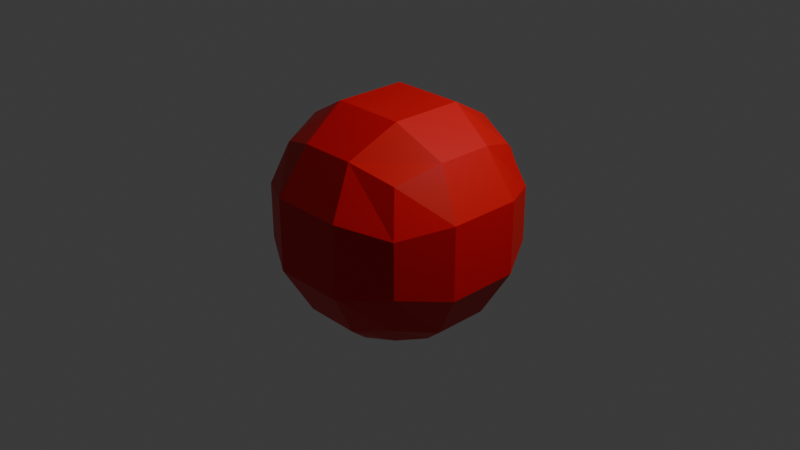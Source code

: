 # Source: Untitled.blend  (saved by Blender 4.5.90; exported with 4.5.12 LTS)
import bpy
from mathutils import Matrix  # noqa: F401  (used for matrix-valued properties, if any)

bpy.ops.wm.read_factory_settings(use_empty=True)
scene = bpy.context.scene
scene.name = 'Scene'

# ---- collections
col_collection = bpy.data.collections.new('Collection'); scene.collection.children.link(col_collection)

# ---- materials (node trees are filled in below, after node groups)
mat_material = bpy.data.materials.new('Material')
mat_material.alpha_threshold = 0.0
mat_material.roughness = 0.5
mat_material.line_color = (0.0, 0.0, 0.0, 1.0)

# ---- material node trees
mat_material.use_nodes = True; mat_material.node_tree.nodes.clear()
_N = mat_material.node_tree.nodes; _L = mat_material.node_tree.links
n0 = _N.new('ShaderNodeOutputMaterial'); n0.name = 'Material Output'; n0.location = (200, 100)
n1 = _N.new('ShaderNodeBsdfPrincipled'); n1.name = 'Principled BSDF'; n1.location = (-200, 100)
n1.inputs[0].default_value = (0.6845, 0.0, 0.0019, 1.0)
n1.inputs[3].default_value = 1.45
_L.new(n1.outputs[0], n0.inputs[0])
n0.is_active_output = True

# ---- world
world_world = bpy.data.worlds.new('World'); scene.world = world_world
world_world.use_nodes = True; world_world.node_tree.nodes.clear()
_N = world_world.node_tree.nodes; _L = world_world.node_tree.links
n0 = _N.new('ShaderNodeOutputWorld'); n0.name = 'World Output'; n0.location = (200, 100)
n1 = _N.new('ShaderNodeBackground'); n1.name = 'Background'; n1.location = (-200, 100)
n1.inputs[0].default_value = (0.05088, 0.05088, 0.05088, 1.0)
_L.new(n1.outputs[0], n0.inputs[0])
n0.is_active_output = True
world_world.color = (0.05088, 0.05088, 0.05088)
world_world.sun_shadow_jitter_overblur = 0.0

# ---- cameras
cam_camera = bpy.data.cameras.new('Camera')
cam_camera.clip_end = 100.0
cam_camera.ortho_scale = 7.314

# ---- lights
light_light = bpy.data.lights.new('Light', 'POINT')
light_light.energy = 1000.0
light_light.shadow_soft_size = 0.1

# ---- meshes
me_cube = bpy.data.meshes.new('Cube')
me_cube.from_pydata([(0.8277, 0.7129, 0.8277), (0.7432, 0.572, -0.572), (0.9791, -0.9791, 0.9791), (0.8277, -0.8277, -0.7129), (-0.572, 0.572, 0.7432), (-1.0, 1.0, -1.0), (-0.7129, -0.8277, 0.8277), (-0.572, -0.7432, -0.572), (0.8904, 0.8173, 0.03655), (-0.8173, -0.8904, 0.03655), (1.119, -1.119, -0.0397), (-0.0397, -1.119, 1.119), (1.119, 0.0397, 1.119), (0.03655, -0.8904, -0.8173), (-0.8173, -0.03655, 0.8904), (0.03655, 0.8173, 0.8904), (0.8904, -0.03655, -0.8173), (1.392, 0.1307, -0.1307), (-0.1307, -1.392, -0.1307), (-0.1307, 0.1307, 1.392), (0.8277, 0.7129, -0.3277), (-0.8173, -0.8904, 0.4635), (0.9791, -0.9791, -0.4791), (-0.4791, -0.9791, 0.9791), (1.119, -0.5397, 1.119), (0.4635, -0.8904, -0.8173), (-0.7129, 0.3277, 0.8277), (0.4635, 0.8173, 0.8904), (0.8277, 0.3277, -0.7129), (0.8904, 0.8173, 0.4635), (-0.7129, -0.8277, -0.3277), (1.119, -1.119, 0.5397), (0.5397, -1.119, 1.119), (0.9791, 0.4791, 0.9791), (-0.3277, -0.8277, -0.7129), (-0.8173, -0.4635, 0.8904), (-0.3277, 0.7129, 0.8277), (0.8904, -0.4635, -0.8173), (0.493, 0.9651, 0.493), (1.392, -0.6307, -0.1307), (1.119, 0.6191, -0.0397), (1.119, 0.0397, -0.6191), (1.392, 0.1307, 0.6307), (0.493, -0.493, -0.9651), (-0.9651, -0.493, 0.493), (-0.6191, -1.119, -0.0397), (0.6307, -1.392, -0.1307), (-0.0397, -1.119, -0.6191), (-0.1307, -1.392, 0.6307), (-0.1307, -0.6307, 1.392), (-0.0397, 0.6191, 1.119), (0.6307, 0.1307, 1.392), (-0.6191, 0.0397, 1.119), (-0.4791, 0.4791, 0.9791), (0.5397, 0.6191, 1.119), (0.6307, -0.6307, 1.392), (0.6307, -1.392, 0.6307), (0.5397, -1.119, -0.6191), (-0.4791, -0.9791, -0.4791), (1.119, 0.6191, 0.5397), (0.9791, 0.4791, -0.4791), (1.119, -0.5397, -0.6191), (1.392, -0.6307, 0.6307), (-0.6191, -1.119, 0.5397), (-0.6191, -0.5397, 1.119)], [], [(64, 35, 6, 23), (63, 23, 6, 21), (9, 21, 44), (13, 43, 25), (62, 24, 2, 31), (8, 38, 29), (5, 4, 36, 15, 38, 8, 20, 1), (61, 39, 10, 22), (60, 40, 17, 41), (59, 33, 12, 42), (5, 1, 28, 16, 43, 13, 34, 7), (7, 30, 9, 44, 14, 26, 4, 5), (58, 45, 9, 30), (57, 46, 18, 47), (56, 32, 11, 48), (55, 49, 11, 32), (54, 50, 19, 51), (53, 26, 14, 52), (50, 53, 52, 19), (15, 36, 53, 50), (36, 4, 26, 53), (33, 54, 51, 12), (0, 27, 54, 33), (27, 15, 50, 54), (24, 55, 32, 2), (12, 51, 55, 24), (51, 19, 49, 55), (46, 56, 48, 18), (10, 31, 56, 46), (31, 2, 32, 56), (25, 57, 47, 13), (3, 22, 57, 25), (22, 10, 46, 57), (34, 58, 30, 7), (13, 47, 58, 34), (47, 18, 45, 58), (40, 59, 42, 17), (8, 29, 59, 40), (29, 0, 33, 59), (28, 60, 41, 16), (1, 20, 60, 28), (20, 8, 40, 60), (37, 61, 22, 3), (16, 41, 61, 37), (41, 17, 39, 61), (29, 27, 0), (29, 38, 27), (38, 15, 27), (39, 62, 31, 10), (17, 42, 62, 39), (42, 12, 24, 62), (25, 37, 3), (25, 43, 37), (43, 16, 37), (44, 35, 14), (44, 21, 35), (21, 6, 35), (45, 63, 21, 9), (18, 48, 63, 45), (48, 11, 23, 63), (49, 64, 23, 11), (19, 52, 64, 49), (52, 14, 35, 64)])
_uv = me_cube.uv_layers.new(name='UVMap')
_uv.uv.foreach_set('vector', [0.8125, 0.6875, 0.875, 0.6875, 0.875, 0.75, 0.8125, 0.75, 0.5625, 0.9375, 0.625, 0.9375, 0.625, 1.0, 0.5625, 1.0, 0.5, 0.0, 0.5625, 0.0, 0.5625, 0.0625, 0.25, 0.75, 0.3125, 0.6875, 0.3125, 0.75, 0.5625, 0.6875, 0.625, 0.6875, 0.625, 0.75, 0.5625, 0.75, 0.5, 0.5, 0.5625, 0.4375, 0.5625, 0.5, 0.375, 0.25, 0.625, 0.25, 0.625, 0.3125, 0.625, 0.375, 0.5625, 0.4375, 0.5, 0.5, 0.4375, 0.5, 0.375, 0.5, 0.4375, 0.6875, 0.5, 0.6875, 0.5, 0.75, 0.4375, 0.75, 0.4375, 0.5625, 0.5, 0.5625, 0.5, 0.625, 0.4375, 0.625, 0.5625, 0.5625, 0.625, 0.5625, 0.625, 0.625, 0.5625, 0.625, 0.125, 0.5, 0.375, 0.5, 0.375, 0.5625, 0.375, 0.625, 0.3125, 0.6875, 0.25, 0.75, 0.1875, 0.75, 0.125, 0.75, 0.375, 0.0, 0.4375, 0.0, 0.5, 0.0, 0.5625, 0.0625, 0.625, 0.125, 0.625, 0.1875, 0.625, 0.25, 0.375, 0.25, 0.4375, 0.9375, 0.5, 0.9375, 0.5, 1.0, 0.4375, 1.0, 0.4375, 0.8125, 0.5, 0.8125, 0.5, 0.875, 0.4375, 0.875, 0.5625, 0.8125, 0.625, 0.8125, 0.625, 0.875, 0.5625, 0.875, 0.6875, 0.6875, 0.75, 0.6875, 0.75, 0.75, 0.6875, 0.75, 0.6875, 0.5625, 0.75, 0.5625, 0.75, 0.625, 0.6875, 0.625, 0.8125, 0.5625, 0.875, 0.5625, 0.875, 0.625, 0.8125, 0.625, 0.75, 0.5625, 0.8125, 0.5625, 0.8125, 0.625, 0.75, 0.625, 0.75, 0.5, 0.8125, 0.5, 0.8125, 0.5625, 0.75, 0.5625, 0.8125, 0.5, 0.875, 0.5, 0.875, 0.5625, 0.8125, 0.5625, 0.625, 0.5625, 0.6875, 0.5625, 0.6875, 0.625, 0.625, 0.625, 0.625, 0.5, 0.6875, 0.5, 0.6875, 0.5625, 0.625, 0.5625, 0.6875, 0.5, 0.75, 0.5, 0.75, 0.5625, 0.6875, 0.5625, 0.625, 0.6875, 0.6875, 0.6875, 0.6875, 0.75, 0.625, 0.75, 0.625, 0.625, 0.6875, 0.625, 0.6875, 0.6875, 0.625, 0.6875, 0.6875, 0.625, 0.75, 0.625, 0.75, 0.6875, 0.6875, 0.6875, 0.5, 0.8125, 0.5625, 0.8125, 0.5625, 0.875, 0.5, 0.875, 0.5, 0.75, 0.5625, 0.75, 0.5625, 0.8125, 0.5, 0.8125, 0.5625, 0.75, 0.625, 0.75, 0.625, 0.8125, 0.5625, 0.8125, 0.375, 0.8125, 0.4375, 0.8125, 0.4375, 0.875, 0.375, 0.875, 0.375, 0.75, 0.4375, 0.75, 0.4375, 0.8125, 0.375, 0.8125, 0.4375, 0.75, 0.5, 0.75, 0.5, 0.8125, 0.4375, 0.8125, 0.375, 0.9375, 0.4375, 0.9375, 0.4375, 1.0, 0.375, 1.0, 0.375, 0.875, 0.4375, 0.875, 0.4375, 0.9375, 0.375, 0.9375, 0.4375, 0.875, 0.5, 0.875, 0.5, 0.9375, 0.4375, 0.9375, 0.5, 0.5625, 0.5625, 0.5625, 0.5625, 0.625, 0.5, 0.625, 0.5, 0.5, 0.5625, 0.5, 0.5625, 0.5625, 0.5, 0.5625, 0.5625, 0.5, 0.625, 0.5, 0.625, 0.5625, 0.5625, 0.5625, 0.375, 0.5625, 0.4375, 0.5625, 0.4375, 0.625, 0.375, 0.625, 0.375, 0.5, 0.4375, 0.5, 0.4375, 0.5625, 0.375, 0.5625, 0.4375, 0.5, 0.5, 0.5, 0.5, 0.5625, 0.4375, 0.5625, 0.375, 0.6875, 0.4375, 0.6875, 0.4375, 0.75, 0.375, 0.75, 0.375, 0.625, 0.4375, 0.625, 0.4375, 0.6875, 0.375, 0.6875, 0.4375, 0.625, 0.5, 0.625, 0.5, 0.6875, 0.4375, 0.6875, 0.5625, 0.5, 0.625, 0.4375, 0.625, 0.5, 0.5625, 0.5, 0.5625, 0.4375, 0.625, 0.4375, 0.5625, 0.4375, 0.625, 0.375, 0.625, 0.4375, 0.5, 0.6875, 0.5625, 0.6875, 0.5625, 0.75, 0.5, 0.75, 0.5, 0.625, 0.5625, 0.625, 0.5625, 0.6875, 0.5, 0.6875, 0.5625, 0.625, 0.625, 0.625, 0.625, 0.6875, 0.5625, 0.6875, 0.3125, 0.75, 0.375, 0.6875, 0.375, 0.75, 0.3125, 0.75, 0.3125, 0.6875, 0.375, 0.6875, 0.3125, 0.6875, 0.375, 0.625, 0.375, 0.6875, 0.5625, 0.0625, 0.625, 0.0625, 0.625, 0.125, 0.5625, 0.0625, 0.5625, 0.0, 0.625, 0.0625, 0.5625, 0.0, 0.625, 0.0, 0.625, 0.0625, 0.5, 0.9375, 0.5625, 0.9375, 0.5625, 1.0, 0.5, 1.0, 0.5, 0.875, 0.5625, 0.875, 0.5625, 0.9375, 0.5, 0.9375, 0.5625, 0.875, 0.625, 0.875, 0.625, 0.9375, 0.5625, 0.9375, 0.75, 0.6875, 0.8125, 0.6875, 0.8125, 0.75, 0.75, 0.75, 0.75, 0.625, 0.8125, 0.625, 0.8125, 0.6875, 0.75, 0.6875, 0.8125, 0.625, 0.875, 0.625, 0.875, 0.6875, 0.8125, 0.6875])
me_cube.materials.append(mat_material)
me_cube.use_mirror_vertex_groups = False
me_cube.update()

# ---- objects
ob_cube = bpy.data.objects.new('Cube', me_cube)
ob_light = bpy.data.objects.new('Light', light_light)
ob_camera = bpy.data.objects.new('Camera', cam_camera)

# ---- transforms, parenting, visibility, modifiers, constraints
ob_cube.location = (0.0, 0.0, 0.0)
ob_cube.lock_rotations_4d = False
ob_cube.empty_display_type = 'ARROWS'
ob_cube.lineart.crease_threshold = 0.0
ob_light.location = (4.076, 1.005, 5.904)
ob_light.rotation_euler = (0.6503, 0.05522, 1.866)
ob_light.lock_rotations_4d = False
ob_light.empty_display_type = 'ARROWS'
ob_light.color = (0.0, 0.0, 0.0, 0.0)
ob_light.lineart.crease_threshold = 0.0
ob_camera.location = (7.359, -6.926, 4.958)
ob_camera.rotation_euler = (1.109, 0.0, 0.8149)
ob_camera.lock_rotations_4d = False
ob_camera.empty_display_type = 'ARROWS'
ob_camera.color = (0.0, 0.0, 0.0, 0.0)
ob_camera.display_type = 'WIRE'
ob_camera.lineart.crease_threshold = 0.0

# ---- collection membership
col_collection.objects.link(ob_cube)
col_collection.objects.link(ob_light)
col_collection.objects.link(ob_camera)

# ---- scene / render settings (as saved in the file)
scene.camera = ob_camera
scene.frame_start = 1; scene.frame_end = 250; scene.frame_set(1)
scene.render.engine = 'BLENDER_EEVEE_NEXT'
bpy.context.view_layer.update()
